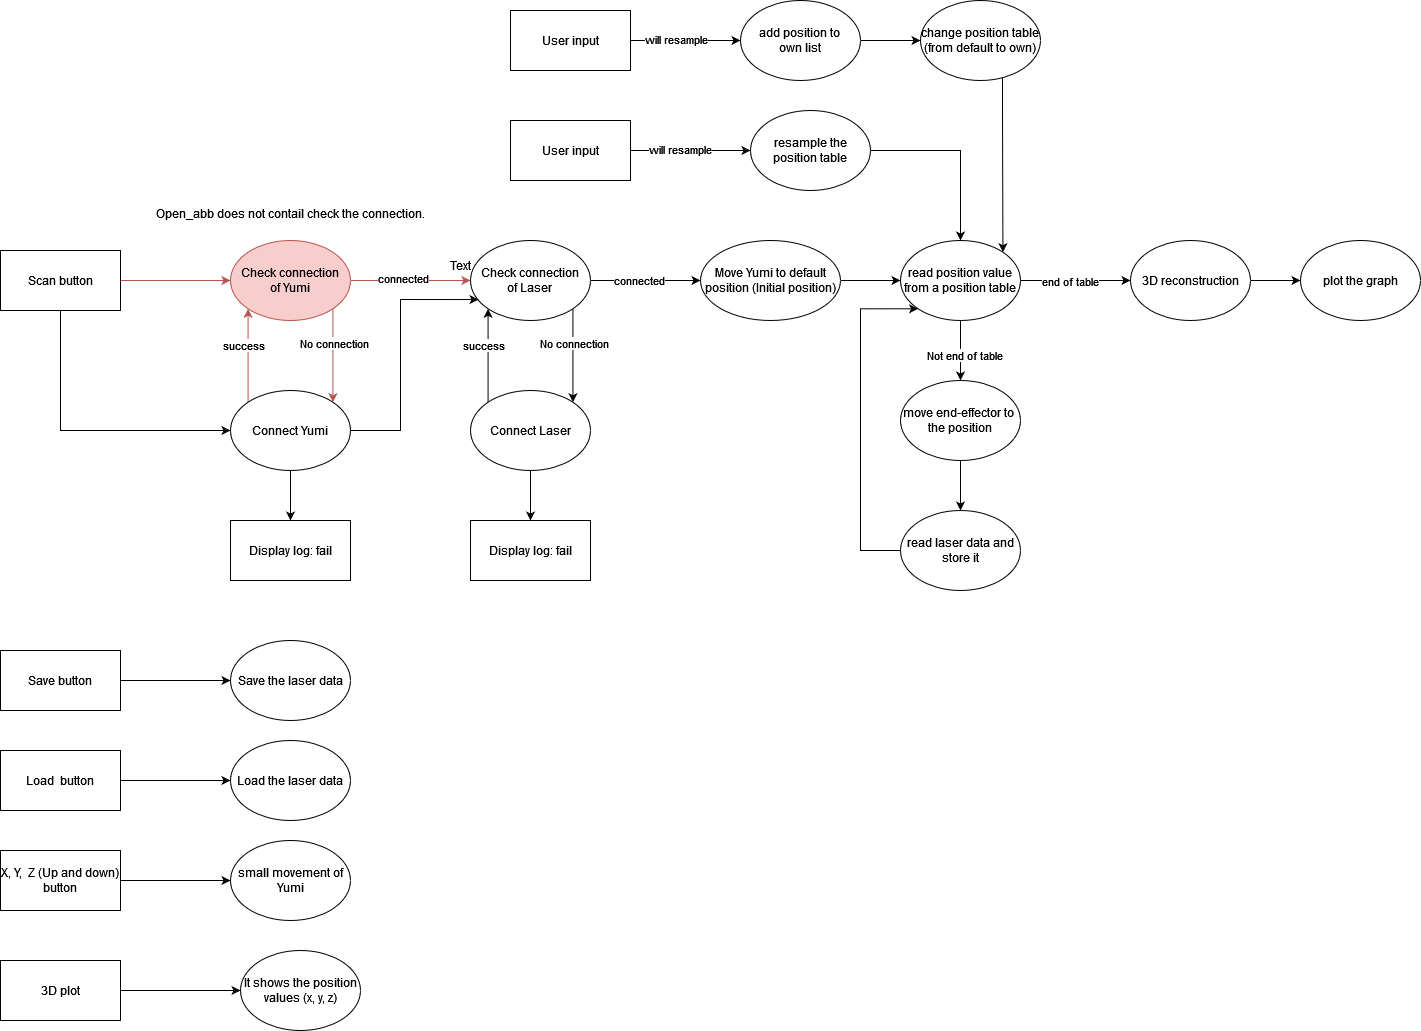

The diagram above was exported from draw.io. Its source (the exported page's mxGraphModel, read from the mxfile embedded in the PNG):
<mxGraphModel dx="2412" dy="1883" grid="1" gridSize="10" guides="1" tooltips="1" connect="1" arrows="1" fold="1" page="1" pageScale="1" pageWidth="850" pageHeight="1100" math="0" shadow="0">
  <root>
    <mxCell id="0" />
    <mxCell id="1" parent="0" />
    <mxCell id="B72tMtw-QqEQN7ghL_KD-3" style="edgeStyle=orthogonalEdgeStyle;rounded=0;orthogonalLoop=1;jettySize=auto;html=1;entryX=0;entryY=0.5;entryDx=0;entryDy=0;fillColor=#f8cecc;strokeColor=#b85450;" parent="1" source="B72tMtw-QqEQN7ghL_KD-1" target="B72tMtw-QqEQN7ghL_KD-2" edge="1">
      <mxGeometry relative="1" as="geometry" />
    </mxCell>
    <mxCell id="7fhEKdgtNi4JQcn33AU6-1" style="edgeStyle=orthogonalEdgeStyle;rounded=0;orthogonalLoop=1;jettySize=auto;html=1;entryX=0;entryY=0.5;entryDx=0;entryDy=0;exitX=0.5;exitY=1;exitDx=0;exitDy=0;" edge="1" parent="1" source="B72tMtw-QqEQN7ghL_KD-1" target="B72tMtw-QqEQN7ghL_KD-4">
      <mxGeometry relative="1" as="geometry">
        <mxPoint x="-270" y="240" as="sourcePoint" />
        <mxPoint x="-160" y="390" as="targetPoint" />
      </mxGeometry>
    </mxCell>
    <mxCell id="B72tMtw-QqEQN7ghL_KD-1" value="Scan button" style="rounded=0;whiteSpace=wrap;html=1;" parent="1" vertex="1">
      <mxGeometry x="-290" y="150" width="120" height="60" as="geometry" />
    </mxCell>
    <mxCell id="B72tMtw-QqEQN7ghL_KD-5" style="edgeStyle=orthogonalEdgeStyle;rounded=0;orthogonalLoop=1;jettySize=auto;html=1;exitX=1;exitY=1;exitDx=0;exitDy=0;entryX=1;entryY=0;entryDx=0;entryDy=0;fillColor=#f8cecc;strokeColor=#b85450;" parent="1" source="B72tMtw-QqEQN7ghL_KD-2" target="B72tMtw-QqEQN7ghL_KD-4" edge="1">
      <mxGeometry relative="1" as="geometry" />
    </mxCell>
    <mxCell id="B72tMtw-QqEQN7ghL_KD-7" value="No connection" style="edgeLabel;html=1;align=center;verticalAlign=middle;resizable=0;points=[];" parent="B72tMtw-QqEQN7ghL_KD-5" vertex="1" connectable="0">
      <mxGeometry x="-0.2783" y="1" relative="1" as="geometry">
        <mxPoint as="offset" />
      </mxGeometry>
    </mxCell>
    <mxCell id="B72tMtw-QqEQN7ghL_KD-19" style="edgeStyle=orthogonalEdgeStyle;rounded=0;orthogonalLoop=1;jettySize=auto;html=1;fillColor=#f8cecc;strokeColor=#b85450;" parent="1" source="B72tMtw-QqEQN7ghL_KD-2" target="B72tMtw-QqEQN7ghL_KD-13" edge="1">
      <mxGeometry relative="1" as="geometry" />
    </mxCell>
    <mxCell id="B72tMtw-QqEQN7ghL_KD-20" value="connected" style="edgeLabel;html=1;align=center;verticalAlign=middle;resizable=0;points=[];" parent="B72tMtw-QqEQN7ghL_KD-19" vertex="1" connectable="0">
      <mxGeometry x="-0.1333" y="3" relative="1" as="geometry">
        <mxPoint as="offset" />
      </mxGeometry>
    </mxCell>
    <mxCell id="B72tMtw-QqEQN7ghL_KD-2" value="Check connection&lt;br&gt;of Yumi" style="ellipse;whiteSpace=wrap;html=1;fillColor=#f8cecc;strokeColor=#b85450;" parent="1" vertex="1">
      <mxGeometry x="-60" y="140" width="120" height="80" as="geometry" />
    </mxCell>
    <mxCell id="B72tMtw-QqEQN7ghL_KD-6" style="edgeStyle=orthogonalEdgeStyle;rounded=0;orthogonalLoop=1;jettySize=auto;html=1;exitX=0;exitY=0;exitDx=0;exitDy=0;entryX=0;entryY=1;entryDx=0;entryDy=0;curved=1;fillColor=#f8cecc;strokeColor=#b85450;" parent="1" source="B72tMtw-QqEQN7ghL_KD-4" target="B72tMtw-QqEQN7ghL_KD-2" edge="1">
      <mxGeometry relative="1" as="geometry" />
    </mxCell>
    <mxCell id="B72tMtw-QqEQN7ghL_KD-8" value="success" style="edgeLabel;html=1;align=center;verticalAlign=middle;resizable=0;points=[];" parent="B72tMtw-QqEQN7ghL_KD-6" vertex="1" connectable="0">
      <mxGeometry x="0.2141" y="5" relative="1" as="geometry">
        <mxPoint as="offset" />
      </mxGeometry>
    </mxCell>
    <mxCell id="B72tMtw-QqEQN7ghL_KD-10" style="edgeStyle=orthogonalEdgeStyle;rounded=0;orthogonalLoop=1;jettySize=auto;html=1;entryX=0.5;entryY=0;entryDx=0;entryDy=0;" parent="1" source="B72tMtw-QqEQN7ghL_KD-4" target="B72tMtw-QqEQN7ghL_KD-9" edge="1">
      <mxGeometry relative="1" as="geometry" />
    </mxCell>
    <mxCell id="B72tMtw-QqEQN7ghL_KD-4" value="Connect Yumi" style="ellipse;whiteSpace=wrap;html=1;" parent="1" vertex="1">
      <mxGeometry x="-60" y="290" width="120" height="80" as="geometry" />
    </mxCell>
    <mxCell id="B72tMtw-QqEQN7ghL_KD-9" value="Display log: fail" style="rounded=0;whiteSpace=wrap;html=1;" parent="1" vertex="1">
      <mxGeometry x="-60" y="420" width="120" height="60" as="geometry" />
    </mxCell>
    <mxCell id="B72tMtw-QqEQN7ghL_KD-11" style="edgeStyle=orthogonalEdgeStyle;rounded=0;orthogonalLoop=1;jettySize=auto;html=1;exitX=1;exitY=1;exitDx=0;exitDy=0;entryX=1;entryY=0;entryDx=0;entryDy=0;" parent="1" source="B72tMtw-QqEQN7ghL_KD-13" target="B72tMtw-QqEQN7ghL_KD-17" edge="1">
      <mxGeometry relative="1" as="geometry" />
    </mxCell>
    <mxCell id="B72tMtw-QqEQN7ghL_KD-12" value="No connection" style="edgeLabel;html=1;align=center;verticalAlign=middle;resizable=0;points=[];" parent="B72tMtw-QqEQN7ghL_KD-11" vertex="1" connectable="0">
      <mxGeometry x="-0.2783" y="1" relative="1" as="geometry">
        <mxPoint as="offset" />
      </mxGeometry>
    </mxCell>
    <mxCell id="B72tMtw-QqEQN7ghL_KD-22" style="edgeStyle=orthogonalEdgeStyle;rounded=0;orthogonalLoop=1;jettySize=auto;html=1;" parent="1" source="B72tMtw-QqEQN7ghL_KD-13" target="B72tMtw-QqEQN7ghL_KD-21" edge="1">
      <mxGeometry relative="1" as="geometry" />
    </mxCell>
    <mxCell id="B72tMtw-QqEQN7ghL_KD-23" value="connected" style="edgeLabel;html=1;align=center;verticalAlign=middle;resizable=0;points=[];" parent="B72tMtw-QqEQN7ghL_KD-22" vertex="1" connectable="0">
      <mxGeometry x="-0.125" y="1" relative="1" as="geometry">
        <mxPoint as="offset" />
      </mxGeometry>
    </mxCell>
    <mxCell id="B72tMtw-QqEQN7ghL_KD-13" value="Check connection&lt;br&gt;of Laser" style="ellipse;whiteSpace=wrap;html=1;" parent="1" vertex="1">
      <mxGeometry x="180" y="140" width="120" height="80" as="geometry" />
    </mxCell>
    <mxCell id="B72tMtw-QqEQN7ghL_KD-14" style="edgeStyle=orthogonalEdgeStyle;rounded=0;orthogonalLoop=1;jettySize=auto;html=1;exitX=0;exitY=0;exitDx=0;exitDy=0;entryX=0;entryY=1;entryDx=0;entryDy=0;curved=1;" parent="1" source="B72tMtw-QqEQN7ghL_KD-17" target="B72tMtw-QqEQN7ghL_KD-13" edge="1">
      <mxGeometry relative="1" as="geometry" />
    </mxCell>
    <mxCell id="B72tMtw-QqEQN7ghL_KD-15" value="success" style="edgeLabel;html=1;align=center;verticalAlign=middle;resizable=0;points=[];" parent="B72tMtw-QqEQN7ghL_KD-14" vertex="1" connectable="0">
      <mxGeometry x="0.2141" y="5" relative="1" as="geometry">
        <mxPoint as="offset" />
      </mxGeometry>
    </mxCell>
    <mxCell id="B72tMtw-QqEQN7ghL_KD-16" style="edgeStyle=orthogonalEdgeStyle;rounded=0;orthogonalLoop=1;jettySize=auto;html=1;entryX=0.5;entryY=0;entryDx=0;entryDy=0;" parent="1" source="B72tMtw-QqEQN7ghL_KD-17" target="B72tMtw-QqEQN7ghL_KD-18" edge="1">
      <mxGeometry relative="1" as="geometry" />
    </mxCell>
    <mxCell id="B72tMtw-QqEQN7ghL_KD-17" value="Connect Laser" style="ellipse;whiteSpace=wrap;html=1;" parent="1" vertex="1">
      <mxGeometry x="180" y="290" width="120" height="80" as="geometry" />
    </mxCell>
    <mxCell id="B72tMtw-QqEQN7ghL_KD-18" value="Display log: fail" style="rounded=0;whiteSpace=wrap;html=1;" parent="1" vertex="1">
      <mxGeometry x="180" y="420" width="120" height="60" as="geometry" />
    </mxCell>
    <mxCell id="B72tMtw-QqEQN7ghL_KD-25" style="edgeStyle=orthogonalEdgeStyle;rounded=0;orthogonalLoop=1;jettySize=auto;html=1;exitX=1;exitY=0.5;exitDx=0;exitDy=0;" parent="1" source="B72tMtw-QqEQN7ghL_KD-21" target="B72tMtw-QqEQN7ghL_KD-24" edge="1">
      <mxGeometry relative="1" as="geometry" />
    </mxCell>
    <mxCell id="B72tMtw-QqEQN7ghL_KD-21" value="Move Yumi to default position (Initial position)" style="ellipse;whiteSpace=wrap;html=1;" parent="1" vertex="1">
      <mxGeometry x="410" y="140" width="140" height="80" as="geometry" />
    </mxCell>
    <mxCell id="B72tMtw-QqEQN7ghL_KD-32" style="edgeStyle=orthogonalEdgeStyle;rounded=0;orthogonalLoop=1;jettySize=auto;html=1;entryX=0.5;entryY=0;entryDx=0;entryDy=0;" parent="1" source="B72tMtw-QqEQN7ghL_KD-24" target="B72tMtw-QqEQN7ghL_KD-26" edge="1">
      <mxGeometry relative="1" as="geometry" />
    </mxCell>
    <mxCell id="B72tMtw-QqEQN7ghL_KD-34" value="Not end of table" style="edgeLabel;html=1;align=center;verticalAlign=middle;resizable=0;points=[];" parent="B72tMtw-QqEQN7ghL_KD-32" vertex="1" connectable="0">
      <mxGeometry x="0.1333" y="3" relative="1" as="geometry">
        <mxPoint as="offset" />
      </mxGeometry>
    </mxCell>
    <mxCell id="B72tMtw-QqEQN7ghL_KD-24" value="read position value from a position table" style="ellipse;whiteSpace=wrap;html=1;" parent="1" vertex="1">
      <mxGeometry x="610" y="140" width="120" height="80" as="geometry" />
    </mxCell>
    <mxCell id="B72tMtw-QqEQN7ghL_KD-29" style="edgeStyle=orthogonalEdgeStyle;rounded=0;orthogonalLoop=1;jettySize=auto;html=1;exitX=1;exitY=0.5;exitDx=0;exitDy=0;entryX=0;entryY=0.5;entryDx=0;entryDy=0;" parent="1" source="B72tMtw-QqEQN7ghL_KD-24" target="B72tMtw-QqEQN7ghL_KD-28" edge="1">
      <mxGeometry relative="1" as="geometry" />
    </mxCell>
    <mxCell id="B72tMtw-QqEQN7ghL_KD-30" value="end of table" style="edgeLabel;html=1;align=center;verticalAlign=middle;resizable=0;points=[];" parent="B72tMtw-QqEQN7ghL_KD-29" vertex="1" connectable="0">
      <mxGeometry x="-0.425" y="2" relative="1" as="geometry">
        <mxPoint x="17" y="2" as="offset" />
      </mxGeometry>
    </mxCell>
    <mxCell id="B72tMtw-QqEQN7ghL_KD-35" style="edgeStyle=orthogonalEdgeStyle;rounded=0;orthogonalLoop=1;jettySize=auto;html=1;entryX=0.5;entryY=0;entryDx=0;entryDy=0;" parent="1" source="B72tMtw-QqEQN7ghL_KD-26" target="B72tMtw-QqEQN7ghL_KD-31" edge="1">
      <mxGeometry relative="1" as="geometry" />
    </mxCell>
    <mxCell id="B72tMtw-QqEQN7ghL_KD-26" value="move end-effector to&amp;nbsp; the position" style="ellipse;whiteSpace=wrap;html=1;" parent="1" vertex="1">
      <mxGeometry x="610" y="280" width="120" height="80" as="geometry" />
    </mxCell>
    <mxCell id="355qwk3pFSdDTDoqX-rl-2" style="edgeStyle=orthogonalEdgeStyle;rounded=0;orthogonalLoop=1;jettySize=auto;html=1;" parent="1" source="B72tMtw-QqEQN7ghL_KD-28" target="355qwk3pFSdDTDoqX-rl-1" edge="1">
      <mxGeometry relative="1" as="geometry" />
    </mxCell>
    <mxCell id="B72tMtw-QqEQN7ghL_KD-28" value="3D reconstruction" style="ellipse;whiteSpace=wrap;html=1;" parent="1" vertex="1">
      <mxGeometry x="840" y="140" width="120" height="80" as="geometry" />
    </mxCell>
    <mxCell id="B72tMtw-QqEQN7ghL_KD-36" style="edgeStyle=orthogonalEdgeStyle;rounded=0;orthogonalLoop=1;jettySize=auto;html=1;entryX=0;entryY=1;entryDx=0;entryDy=0;" parent="1" source="B72tMtw-QqEQN7ghL_KD-31" target="B72tMtw-QqEQN7ghL_KD-24" edge="1">
      <mxGeometry relative="1" as="geometry">
        <Array as="points">
          <mxPoint x="570" y="450" />
          <mxPoint x="570" y="208" />
        </Array>
      </mxGeometry>
    </mxCell>
    <mxCell id="B72tMtw-QqEQN7ghL_KD-31" value="read laser data and store it" style="ellipse;whiteSpace=wrap;html=1;" parent="1" vertex="1">
      <mxGeometry x="610" y="410" width="120" height="80" as="geometry" />
    </mxCell>
    <mxCell id="B72tMtw-QqEQN7ghL_KD-39" style="edgeStyle=orthogonalEdgeStyle;rounded=0;orthogonalLoop=1;jettySize=auto;html=1;entryX=0;entryY=0.5;entryDx=0;entryDy=0;" parent="1" source="B72tMtw-QqEQN7ghL_KD-37" target="B72tMtw-QqEQN7ghL_KD-38" edge="1">
      <mxGeometry relative="1" as="geometry" />
    </mxCell>
    <mxCell id="B72tMtw-QqEQN7ghL_KD-40" value="will resample" style="edgeLabel;html=1;align=center;verticalAlign=middle;resizable=0;points=[];" parent="B72tMtw-QqEQN7ghL_KD-39" vertex="1" connectable="0">
      <mxGeometry x="-0.1857" y="2" relative="1" as="geometry">
        <mxPoint as="offset" />
      </mxGeometry>
    </mxCell>
    <mxCell id="B72tMtw-QqEQN7ghL_KD-37" value="User input" style="rounded=0;whiteSpace=wrap;html=1;" parent="1" vertex="1">
      <mxGeometry x="220" y="20" width="120" height="60" as="geometry" />
    </mxCell>
    <mxCell id="B72tMtw-QqEQN7ghL_KD-41" style="edgeStyle=orthogonalEdgeStyle;rounded=0;orthogonalLoop=1;jettySize=auto;html=1;entryX=0.5;entryY=0;entryDx=0;entryDy=0;" parent="1" source="B72tMtw-QqEQN7ghL_KD-38" target="B72tMtw-QqEQN7ghL_KD-24" edge="1">
      <mxGeometry relative="1" as="geometry">
        <mxPoint x="670" y="40" as="targetPoint" />
        <Array as="points">
          <mxPoint x="670" y="50" />
        </Array>
      </mxGeometry>
    </mxCell>
    <mxCell id="B72tMtw-QqEQN7ghL_KD-38" value="resample the position table" style="ellipse;whiteSpace=wrap;html=1;" parent="1" vertex="1">
      <mxGeometry x="460" y="10" width="120" height="80" as="geometry" />
    </mxCell>
    <mxCell id="B72tMtw-QqEQN7ghL_KD-42" style="edgeStyle=orthogonalEdgeStyle;rounded=0;orthogonalLoop=1;jettySize=auto;html=1;entryX=0;entryY=0.5;entryDx=0;entryDy=0;" parent="1" source="B72tMtw-QqEQN7ghL_KD-44" target="B72tMtw-QqEQN7ghL_KD-45" edge="1">
      <mxGeometry relative="1" as="geometry" />
    </mxCell>
    <mxCell id="B72tMtw-QqEQN7ghL_KD-43" value="will resample" style="edgeLabel;html=1;align=center;verticalAlign=middle;resizable=0;points=[];" parent="B72tMtw-QqEQN7ghL_KD-42" vertex="1" connectable="0">
      <mxGeometry x="-0.1857" y="2" relative="1" as="geometry">
        <mxPoint as="offset" />
      </mxGeometry>
    </mxCell>
    <mxCell id="B72tMtw-QqEQN7ghL_KD-44" value="User input" style="rounded=0;whiteSpace=wrap;html=1;" parent="1" vertex="1">
      <mxGeometry x="220" y="-90" width="120" height="60" as="geometry" />
    </mxCell>
    <mxCell id="B72tMtw-QqEQN7ghL_KD-54" style="edgeStyle=orthogonalEdgeStyle;rounded=0;orthogonalLoop=1;jettySize=auto;html=1;entryX=0;entryY=0.5;entryDx=0;entryDy=0;" parent="1" source="B72tMtw-QqEQN7ghL_KD-45" target="B72tMtw-QqEQN7ghL_KD-53" edge="1">
      <mxGeometry relative="1" as="geometry" />
    </mxCell>
    <mxCell id="B72tMtw-QqEQN7ghL_KD-45" value="add position to &lt;br&gt;own list" style="ellipse;whiteSpace=wrap;html=1;" parent="1" vertex="1">
      <mxGeometry x="450" y="-100" width="120" height="80" as="geometry" />
    </mxCell>
    <mxCell id="B72tMtw-QqEQN7ghL_KD-55" style="edgeStyle=orthogonalEdgeStyle;rounded=0;orthogonalLoop=1;jettySize=auto;html=1;entryX=1;entryY=0;entryDx=0;entryDy=0;" parent="1" source="B72tMtw-QqEQN7ghL_KD-53" target="B72tMtw-QqEQN7ghL_KD-24" edge="1">
      <mxGeometry relative="1" as="geometry">
        <Array as="points">
          <mxPoint x="712" y="10" />
          <mxPoint x="712" y="10" />
        </Array>
      </mxGeometry>
    </mxCell>
    <mxCell id="B72tMtw-QqEQN7ghL_KD-53" value="change position table&lt;br&gt;(from default to own)" style="ellipse;whiteSpace=wrap;html=1;" parent="1" vertex="1">
      <mxGeometry x="630" y="-100" width="120" height="80" as="geometry" />
    </mxCell>
    <mxCell id="355qwk3pFSdDTDoqX-rl-1" value="plot the graph" style="ellipse;whiteSpace=wrap;html=1;" parent="1" vertex="1">
      <mxGeometry x="1010" y="140" width="120" height="80" as="geometry" />
    </mxCell>
    <mxCell id="355qwk3pFSdDTDoqX-rl-5" style="edgeStyle=orthogonalEdgeStyle;rounded=0;orthogonalLoop=1;jettySize=auto;html=1;" parent="1" source="355qwk3pFSdDTDoqX-rl-3" target="355qwk3pFSdDTDoqX-rl-4" edge="1">
      <mxGeometry relative="1" as="geometry" />
    </mxCell>
    <mxCell id="355qwk3pFSdDTDoqX-rl-3" value="Save button" style="rounded=0;whiteSpace=wrap;html=1;" parent="1" vertex="1">
      <mxGeometry x="-290" y="550" width="120" height="60" as="geometry" />
    </mxCell>
    <mxCell id="355qwk3pFSdDTDoqX-rl-4" value="Save the laser data" style="ellipse;whiteSpace=wrap;html=1;" parent="1" vertex="1">
      <mxGeometry x="-60" y="540" width="120" height="80" as="geometry" />
    </mxCell>
    <mxCell id="355qwk3pFSdDTDoqX-rl-6" style="edgeStyle=orthogonalEdgeStyle;rounded=0;orthogonalLoop=1;jettySize=auto;html=1;" parent="1" source="355qwk3pFSdDTDoqX-rl-7" target="355qwk3pFSdDTDoqX-rl-8" edge="1">
      <mxGeometry relative="1" as="geometry" />
    </mxCell>
    <mxCell id="355qwk3pFSdDTDoqX-rl-7" value="Load&amp;nbsp; button" style="rounded=0;whiteSpace=wrap;html=1;" parent="1" vertex="1">
      <mxGeometry x="-290" y="650" width="120" height="60" as="geometry" />
    </mxCell>
    <mxCell id="355qwk3pFSdDTDoqX-rl-8" value="Load the laser data" style="ellipse;whiteSpace=wrap;html=1;" parent="1" vertex="1">
      <mxGeometry x="-60" y="640" width="120" height="80" as="geometry" />
    </mxCell>
    <mxCell id="355qwk3pFSdDTDoqX-rl-11" style="edgeStyle=orthogonalEdgeStyle;rounded=0;orthogonalLoop=1;jettySize=auto;html=1;" parent="1" source="355qwk3pFSdDTDoqX-rl-9" target="355qwk3pFSdDTDoqX-rl-10" edge="1">
      <mxGeometry relative="1" as="geometry" />
    </mxCell>
    <mxCell id="355qwk3pFSdDTDoqX-rl-9" value="X, Y,&amp;nbsp; Z (Up and down)&lt;br&gt;button&lt;br&gt; " style="rounded=0;whiteSpace=wrap;html=1;" parent="1" vertex="1">
      <mxGeometry x="-290" y="750" width="120" height="60" as="geometry" />
    </mxCell>
    <mxCell id="355qwk3pFSdDTDoqX-rl-10" value="small movement of Yumi" style="ellipse;whiteSpace=wrap;html=1;" parent="1" vertex="1">
      <mxGeometry x="-60" y="740" width="120" height="80" as="geometry" />
    </mxCell>
    <mxCell id="355qwk3pFSdDTDoqX-rl-14" style="edgeStyle=orthogonalEdgeStyle;rounded=0;orthogonalLoop=1;jettySize=auto;html=1;entryX=0;entryY=0.5;entryDx=0;entryDy=0;" parent="1" source="355qwk3pFSdDTDoqX-rl-12" target="355qwk3pFSdDTDoqX-rl-13" edge="1">
      <mxGeometry relative="1" as="geometry" />
    </mxCell>
    <mxCell id="355qwk3pFSdDTDoqX-rl-12" value="3D plot " style="rounded=0;whiteSpace=wrap;html=1;" parent="1" vertex="1">
      <mxGeometry x="-290" y="860" width="120" height="60" as="geometry" />
    </mxCell>
    <mxCell id="355qwk3pFSdDTDoqX-rl-13" value="It shows the position values (x, y, z)" style="ellipse;whiteSpace=wrap;html=1;" parent="1" vertex="1">
      <mxGeometry x="-50" y="850" width="120" height="80" as="geometry" />
    </mxCell>
    <mxCell id="7fhEKdgtNi4JQcn33AU6-2" value="Text" style="text;html=1;strokeColor=none;fillColor=none;align=center;verticalAlign=middle;whiteSpace=wrap;rounded=0;" vertex="1" parent="1">
      <mxGeometry x="140" y="150" width="60" height="30" as="geometry" />
    </mxCell>
    <mxCell id="7fhEKdgtNi4JQcn33AU6-3" value="Open_abb does not contail check the connection." style="text;html=1;align=center;verticalAlign=middle;resizable=0;points=[];autosize=1;strokeColor=none;fillColor=none;" vertex="1" parent="1">
      <mxGeometry x="-140" y="98" width="280" height="30" as="geometry" />
    </mxCell>
    <mxCell id="7fhEKdgtNi4JQcn33AU6-4" style="edgeStyle=orthogonalEdgeStyle;rounded=0;orthogonalLoop=1;jettySize=auto;html=1;entryX=0.067;entryY=0.738;entryDx=0;entryDy=0;entryPerimeter=0;" edge="1" parent="1" source="B72tMtw-QqEQN7ghL_KD-4" target="B72tMtw-QqEQN7ghL_KD-13">
      <mxGeometry relative="1" as="geometry">
        <Array as="points">
          <mxPoint x="110" y="330" />
          <mxPoint x="110" y="199" />
        </Array>
      </mxGeometry>
    </mxCell>
  </root>
</mxGraphModel>